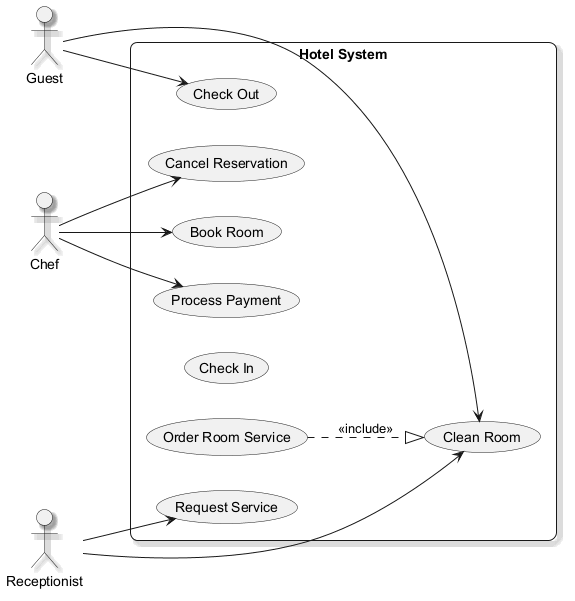

The diagram above was rendered by PlantUML. Its source (embedded in the PNG):
@startuml
skinparam backgroundColor #FFFFFF
skinparam roundCorner 15
skinparam shadowing true
left to right direction
actor "Guest" as Guest
actor "Chef" as Chef
actor "Receptionist" as Receptionist
rectangle "Hotel System" {
  usecase "Clean Room" as UC_CleanRoom
  usecase "Book Room" as UC_BookRoom
  usecase "Request Service" as UC_RequestService
  usecase "Process Payment" as UC_ProcessPayment
  usecase "Check Out" as UC_CheckOut
  usecase "Check In" as UC_CheckIn
  usecase "Order Room Service" as UC_OrderRoomService
  usecase "Cancel Reservation" as UC_CancelReservation
}
Guest --> UC_CleanRoom
Guest --> UC_CheckOut
Chef --> UC_ProcessPayment
Chef --> UC_CancelReservation
Chef --> UC_BookRoom
Receptionist --> UC_CleanRoom
Receptionist --> UC_RequestService
UC_OrderRoomService ..|> UC_CleanRoom : <<include>>
@enduml